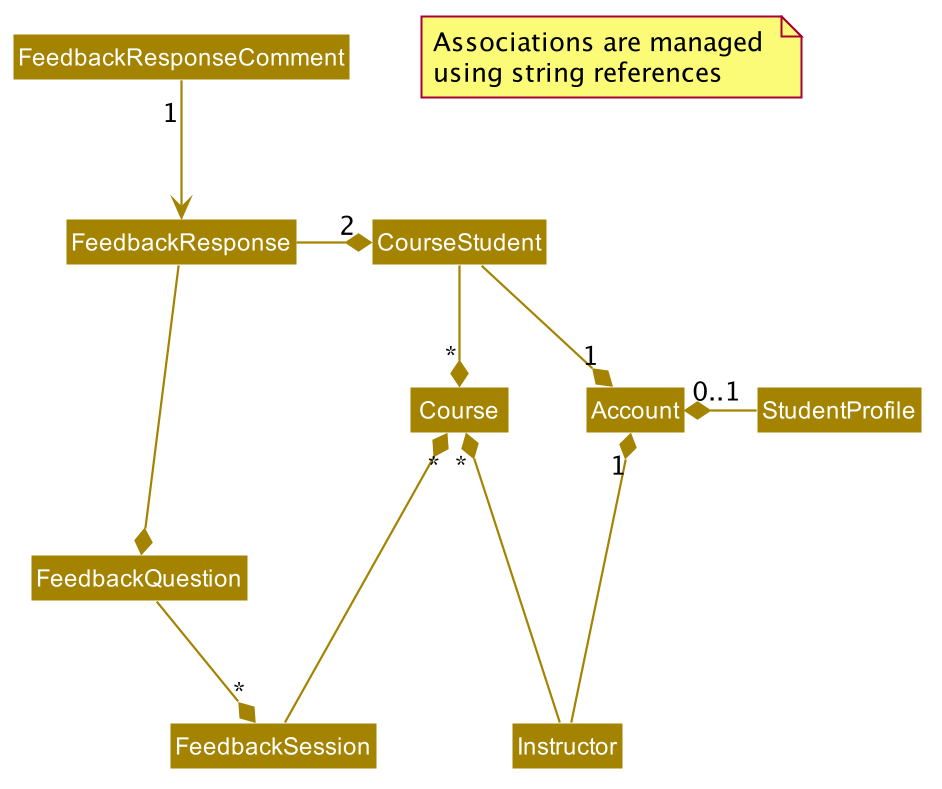

The diagram above was rendered by PlantUML. Its source (embedded in the PNG):
@startuml








skinparam BackgroundColor #FFFFFFF

skinparam Shadowing false

skinparam Class {
    FontColor #FFFFFF
    BorderThickness 1
    BorderColor #FFFFFF
    StereotypeFontColor #FFFFFF
    FontName Arial
}

skinparam Actor {
    BorderColor #000000
    Color #000000
    FontName Arial
}

skinparam Sequence {
    MessageAlign center
    BoxFontSize 15
    BoxPadding 0
    BoxFontColor #FFFFFF
    FontName Arial
}

skinparam Participant {
    FontColor #FFFFFFF
    Padding 20
}

skinparam MinClassWidth 50
skinparam ParticipantPadding 10
skinparam Shadowing false
skinparam DefaultTextAlignment center
skinparam packageStyle Rectangle

hide footbox
hide members
hide circle
skinparam arrowThickness 1.1
skinparam arrowColor #A38300
skinparam classBackgroundColor #A38300

class FeedbackResponseComment
class FeedbackResponse
class CourseStudent
class FeedbackQuestion
class Course
class Account
class FeedbackSession
class StudentProfile
class Instructor

note "Associations are managed \nusing string references" as note1
FeedbackResponseComment "1" --> FeedbackResponse
FeedbackResponse -up--* FeedbackQuestion
FeedbackResponse -left--* "2" CourseStudent
CourseStudent --* "*" Course
CourseStudent --* "1" Account
FeedbackQuestion --* "*" FeedbackSession
FeedbackSession -down--* "*" Course
Instructor -down--* "*" Course
Instructor -down--* "1" Account
StudentProfile -right--* "0..1" Account

@enduml